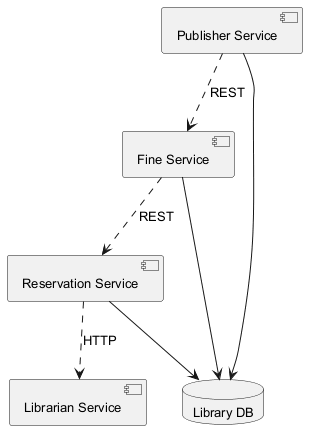

The diagram above was rendered by PlantUML. Its source (embedded in the PNG):
@startuml
skinparam backgroundColor #FFFFFF
skinparam classBackgroundColor #E8F4FA
skinparam classBorderColor #2C7DA0
skinparam defaultFontSize 13
component "Librarian Service" as C_LibrarianService
component "Publisher Service" as C_PublisherService
component "Fine Service" as C_FineService
component "Reservation Service" as C_ReservationService
database "Library DB" as DB_library
C_PublisherService --> DB_library
C_FineService --> DB_library
C_ReservationService --> DB_library
C_ReservationService ..> C_LibrarianService : HTTP
C_FineService ..> C_ReservationService : REST
C_PublisherService ..> C_FineService : REST
@enduml